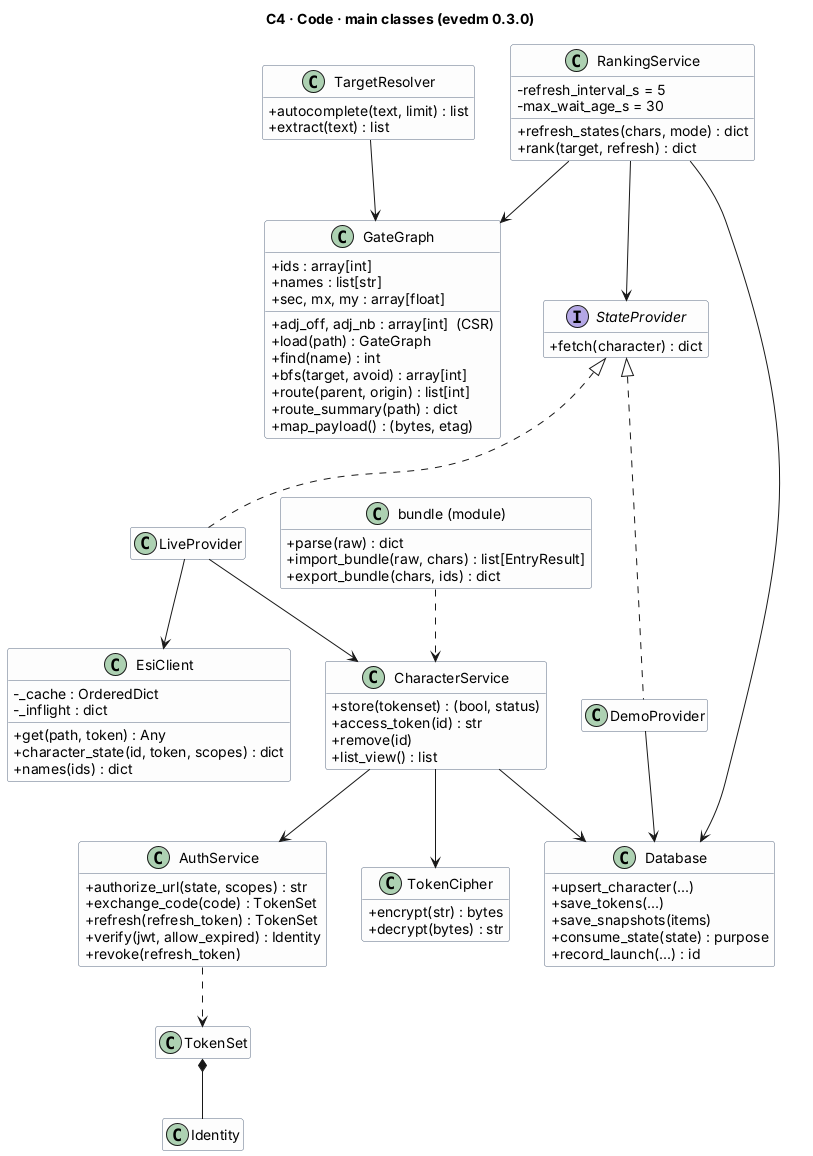

The diagram above was rendered by PlantUML. Its source (embedded in the PNG):
@startuml c4-code
title C4 · Code · main classes (evedm 0.3.0)
skinparam classAttributeIconSize 0
skinparam shadowing false
skinparam class {
  BackgroundColor #FDFDFD
  BorderColor #5B6B82
}
hide empty members

class GateGraph {
  +ids : array[int]
  +names : list[str]
  +sec, mx, my : array[float]
  +adj_off, adj_nb : array[int]  (CSR)
  +load(path) : GateGraph
  +find(name) : int
  +bfs(target, avoid) : array[int]
  +route(parent, origin) : list[int]
  +route_summary(path) : dict
  +map_payload() : (bytes, etag)
}
class TargetResolver {
  +autocomplete(text, limit) : list
  +extract(text) : list
}
class RankingService {
  -refresh_interval_s = 5
  -max_wait_age_s = 30
  +refresh_states(chars, mode) : dict
  +rank(target, refresh) : dict
}
interface StateProvider {
  +fetch(character) : dict
}
class LiveProvider
class DemoProvider
class CharacterService {
  +store(tokenset) : (bool, status)
  +access_token(id) : str
  +remove(id)
  +list_view() : list
}
class AuthService {
  +authorize_url(state, scopes) : str
  +exchange_code(code) : TokenSet
  +refresh(refresh_token) : TokenSet
  +verify(jwt, allow_expired) : Identity
  +revoke(refresh_token)
}
class EsiClient {
  -_cache : OrderedDict
  -_inflight : dict
  +get(path, token) : Any
  +character_state(id, token, scopes) : dict
  +names(ids) : dict
}
class Database {
  +upsert_character(...)
  +save_tokens(...)
  +save_snapshots(items)
  +consume_state(state) : purpose
  +record_launch(...) : id
}
class TokenCipher {
  +encrypt(str) : bytes
  +decrypt(bytes) : str
}
class "bundle (module)" as bundle {
  +parse(raw) : dict
  +import_bundle(raw, chars) : list[EntryResult]
  +export_bundle(chars, ids) : dict
}
class Identity
class TokenSet

StateProvider <|.. LiveProvider
StateProvider <|.. DemoProvider
RankingService --> GateGraph
RankingService --> StateProvider
RankingService --> Database
LiveProvider --> CharacterService
LiveProvider --> EsiClient
CharacterService --> AuthService
CharacterService --> Database
CharacterService --> TokenCipher
AuthService ..> TokenSet
TokenSet *-- Identity
bundle ..> CharacterService
TargetResolver --> GateGraph
DemoProvider --> Database
@enduml